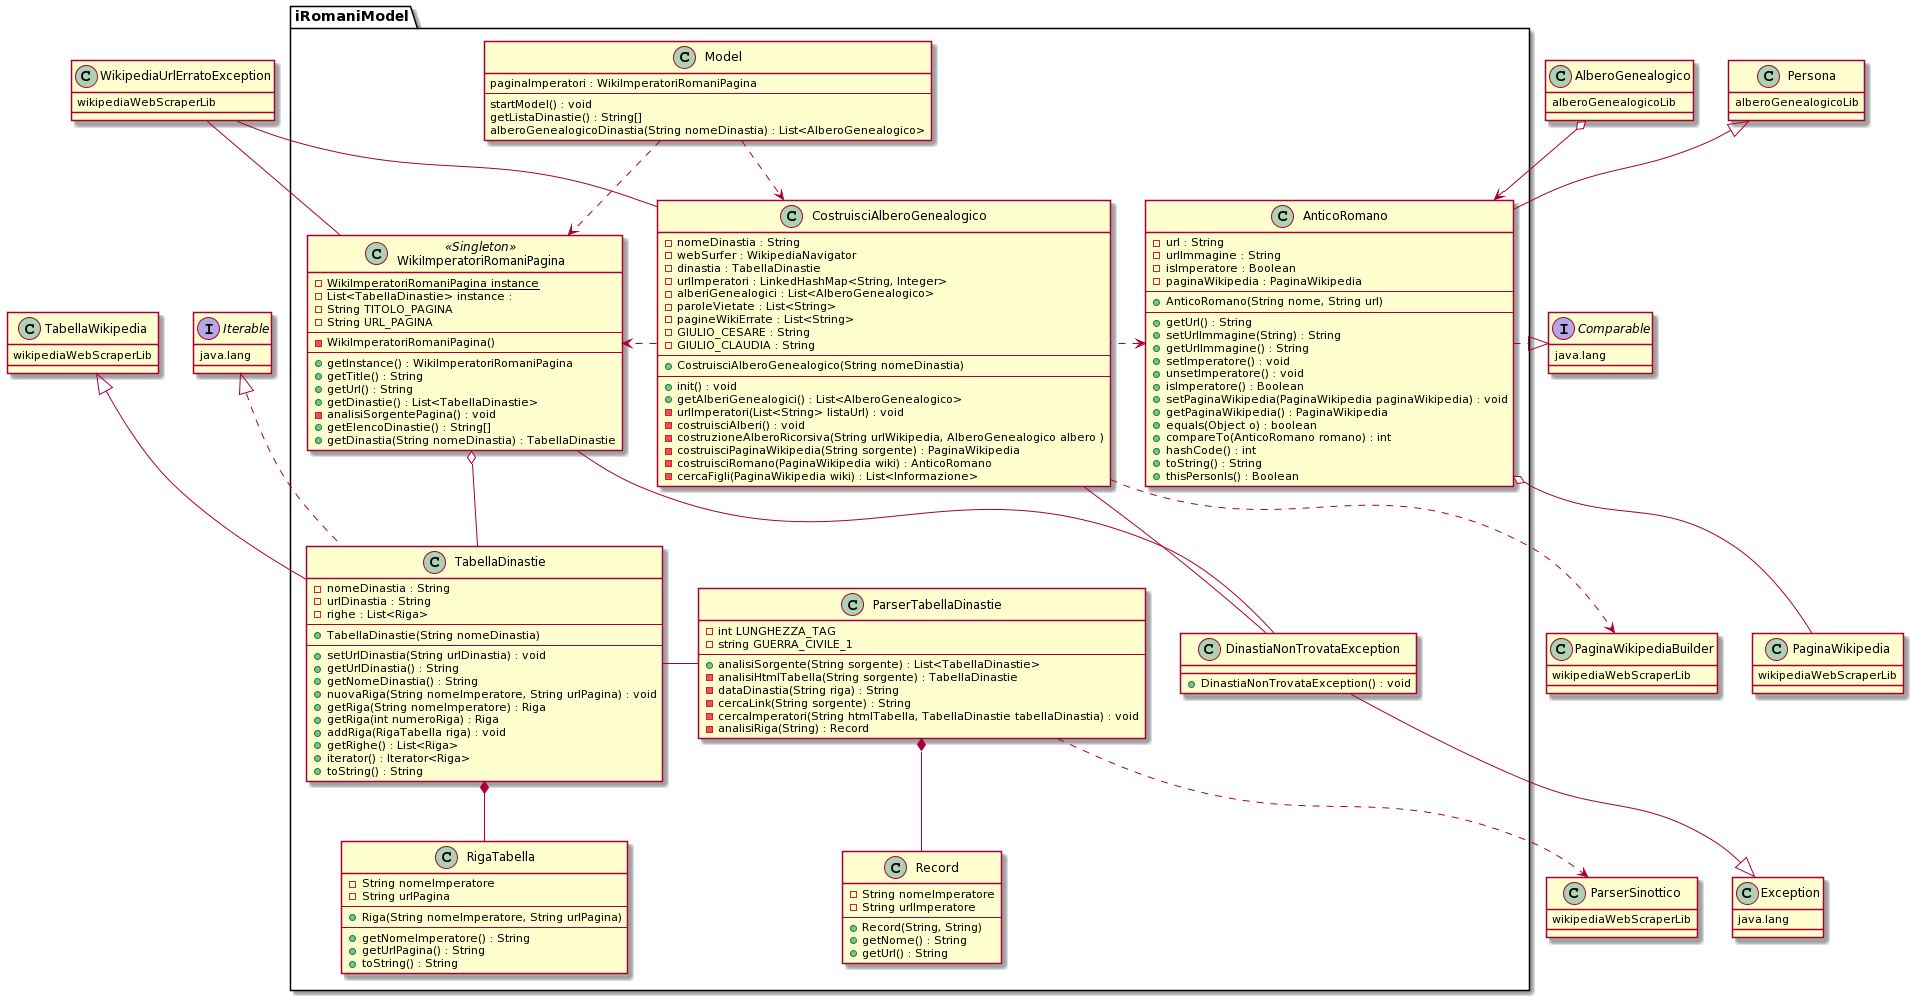

The diagram above was rendered by PlantUML. Its source (embedded in the PNG):
@startuml
'https://plantuml.com/class-diagram



' package iRomaniModel

package "iRomaniModel" {


CostruisciAlberoGenealogico .right.>WikiImperatoriRomaniPagina
CostruisciAlberoGenealogico .left.>AnticoRomano
WikiImperatoriRomaniPagina o-down- TabellaDinastie

ParserTabellaDinastie - TabellaDinastie
ParserTabellaDinastie *-- Record
TabellaDinastie *-- RigaTabella

Model ..> CostruisciAlberoGenealogico
Model ..> WikiImperatoriRomaniPagina

CostruisciAlberoGenealogico -- DinastiaNonTrovataException
WikiImperatoriRomaniPagina  -- DinastiaNonTrovataException

}

WikiImperatoriRomaniPagina -up- WikipediaUrlErratoException
CostruisciAlberoGenealogico -up- WikipediaUrlErratoException


AnticoRomano .right.|> Comparable
AnticoRomano o-- PaginaWikipedia
AlberoGenealogico o--> AnticoRomano
CostruisciAlberoGenealogico ..> PaginaWikipediaBuilder
ParserTabellaDinastie ..> ParserSinottico

DinastiaNonTrovataException --|> Exception

class AnticoRomano extends Persona{
-url : String
-urlImmagine : String
-isImperatore : Boolean
-paginaWikipedia : PaginaWikipedia
--
+AnticoRomano(String nome, String url)
--
+getUrl() : String
+setUrlImmagine(String) : String
+getUrlImmagine() : String
+setImperatore() : void
+unsetImperatore() : void
+isImperatore() : Boolean
+setPaginaWikipedia(PaginaWikipedia paginaWikipedia) : void
+getPaginaWikipedia() : PaginaWikipedia
+equals(Object o) : boolean
+compareTo(AnticoRomano romano) : int
+hashCode() : int
+toString() : String
+thisPersonIs() : Boolean
}

class CostruisciAlberoGenealogico{
-nomeDinastia : String
-webSurfer : WikipediaNavigator
-dinastia : TabellaDinastie
-urlImperatori : LinkedHashMap<String, Integer>
-alberiGenealogici : List<AlberoGenealogico>
-paroleVietate : List<String>
-pagineWikiErrate : List<String>
-GIULIO_CESARE : String
-GIULIO_CLAUDIA : String
--
+CostruisciAlberoGenealogico(String nomeDinastia)
--
+init() : void
+getAlberiGenealogici() : List<AlberoGenealogico>
-urlImperatori(List<String> listaUrl) : void
-costruisciAlberi() : void
-costruzioneAlberoRicorsiva(String urlWikipedia, AlberoGenealogico albero )
-costruisciPaginaWikipedia(String sorgente) : PaginaWikipedia
-costruisciRomano(PaginaWikipedia wiki) : AnticoRomano
-cercaFigli(PaginaWikipedia wiki) : List<Informazione>
}

class DinastiaNonTrovataException{
+DinastiaNonTrovataException() : void
}

class Model{
paginaImperatori : WikiImperatoriRomaniPagina
--
startModel() : void	
getListaDinastie() : String[]
alberoGenealogicoDinastia(String nomeDinastia) : List<AlberoGenealogico>
}

class ParserTabellaDinastie {
- int LUNGHEZZA_TAG
- string GUERRA_CIVILE_1
--
+ analisiSorgente(String sorgente) : List<TabellaDinastie>
- analisiHtmlTabella(String sorgente) : TabellaDinastie
-dataDinastia(String riga) : String
- cercaLink(String sorgente) : String
- cercaImperatori(String htmlTabella, TabellaDinastie tabellaDinastia) : void
- analisiRiga(String) : Record
}

class Record {
' inner class di ParsertabellaDinastie
- String nomeImperatore
- String urlImperatore
--
+ Record(String, String)
+ getNome() : String
+ getUrl() : String
}

class TabellaDinastie extends TabellaWikipedia implements Iterable{
- nomeDinastia : String
- urlDinastia : String
- righe : List<Riga>
--
+ TabellaDinastie(String nomeDinastia)
--
+ setUrlDinastia(String urlDinastia) : void
+ getUrlDinastia() : String
+ getNomeDinastia() : String
+ nuovaRiga(String nomeImperatore, String urlPagina) : void
+ getRiga(String nomeImperatore) : Riga
+ getRiga(int numeroRiga) : Riga
+ addRiga(RigaTabella riga) : void
+ getRighe() : List<Riga>
+ iterator() : Iterator<Riga>
+ toString() : String
}

class RigaTabella {
'inner class tabella dinastie
- String nomeImperatore
- String urlPagina
--
+ Riga(String nomeImperatore, String urlPagina)
--
+ getNomeImperatore() : String
+ getUrlPagina() : String
+ toString() : String
}

class WikiImperatoriRomaniPagina << Singleton >>{
- {static} WikiImperatoriRomaniPagina instance
- List<TabellaDinastie> instance : 
- String TITOLO_PAGINA
- String URL_PAGINA
--
- WikiImperatoriRomaniPagina()
--
+ getInstance() : WikiImperatoriRomaniPagina
+ getTitle() : String
+ getUrl() : String
+ getDinastie() : List<TabellaDinastie>
- analisiSorgentePagina() : void
+ getElencoDinastie() : String[]
+ getDinastia(String nomeDinastia) : TabellaDinastie
}

' Classi di altri package
class TabellaWikipedia{
wikipediaWebScraperLib
}

class PaginaWikipediaBuilder{
wikipediaWebScraperLib
}

class PaginaWikipedia{
wikipediaWebScraperLib
}

class ParserSinottico{
wikipediaWebScraperLib
}

class AlberoGenealogico{
alberoGenealogicoLib
}

class Persona{
alberoGenealogicoLib
}

class WikipediaUrlErratoException{
wikipediaWebScraperLib
}

interface Comparable{
java.lang
}

interface Iterable{
java.lang
}

class Exception{
java.lang
}
@enduml